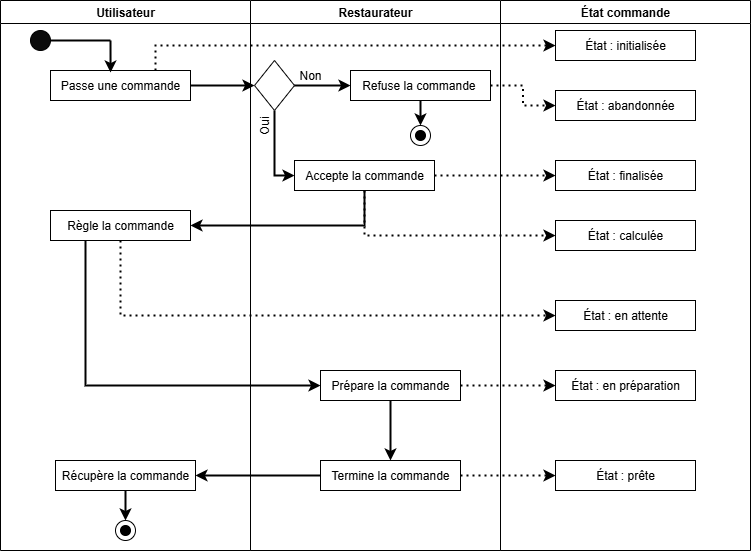

The diagram above was exported from draw.io. Its source (the exported page's mxGraphModel, read from the mxfile embedded in the PNG):
<mxGraphModel dx="1426" dy="777" grid="1" gridSize="10" guides="1" tooltips="1" connect="1" arrows="1" fold="1" page="1" pageScale="1" pageWidth="827" pageHeight="1169" math="0" shadow="0">
  <root>
    <mxCell id="0" />
    <mxCell id="1" parent="0" />
    <mxCell id="0ufAEwm9sQGBwjiGTKoh-1" value="Utilisateur" style="swimlane;whiteSpace=wrap;html=1;" parent="1" vertex="1">
      <mxGeometry x="50" width="250" height="550" as="geometry" />
    </mxCell>
    <mxCell id="0ufAEwm9sQGBwjiGTKoh-7" value="Passe une commande" style="rounded=0;whiteSpace=wrap;html=1;" parent="0ufAEwm9sQGBwjiGTKoh-1" vertex="1">
      <mxGeometry x="50" y="70" width="140" height="30" as="geometry" />
    </mxCell>
    <mxCell id="0ufAEwm9sQGBwjiGTKoh-12" value="" style="ellipse;whiteSpace=wrap;html=1;aspect=fixed;fillColor=#0B0B0B;" parent="0ufAEwm9sQGBwjiGTKoh-1" vertex="1">
      <mxGeometry x="30" y="30" width="20" height="20" as="geometry" />
    </mxCell>
    <mxCell id="0ufAEwm9sQGBwjiGTKoh-20" value="Règle la commande" style="rounded=0;whiteSpace=wrap;html=1;" parent="0ufAEwm9sQGBwjiGTKoh-1" vertex="1">
      <mxGeometry x="50" y="210" width="140" height="30" as="geometry" />
    </mxCell>
    <mxCell id="hhMhG7ENeKLT1TJY9Krv-1" style="edgeStyle=orthogonalEdgeStyle;rounded=0;orthogonalLoop=1;jettySize=auto;html=1;exitX=0.5;exitY=1;exitDx=0;exitDy=0;entryX=0.5;entryY=0;entryDx=0;entryDy=0;strokeWidth=2;" parent="0ufAEwm9sQGBwjiGTKoh-1" source="0ufAEwm9sQGBwjiGTKoh-38" target="0ufAEwm9sQGBwjiGTKoh-70" edge="1">
      <mxGeometry relative="1" as="geometry" />
    </mxCell>
    <mxCell id="0ufAEwm9sQGBwjiGTKoh-38" value="Récupère la commande" style="rounded=0;whiteSpace=wrap;html=1;" parent="0ufAEwm9sQGBwjiGTKoh-1" vertex="1">
      <mxGeometry x="55" y="460" width="140" height="30" as="geometry" />
    </mxCell>
    <mxCell id="0ufAEwm9sQGBwjiGTKoh-70" value="" style="ellipse;whiteSpace=wrap;html=1;aspect=fixed;" parent="0ufAEwm9sQGBwjiGTKoh-1" vertex="1">
      <mxGeometry x="115" y="520" width="20" height="20" as="geometry" />
    </mxCell>
    <mxCell id="0ufAEwm9sQGBwjiGTKoh-73" value="" style="ellipse;whiteSpace=wrap;html=1;aspect=fixed;fillColor=#000000;" parent="0ufAEwm9sQGBwjiGTKoh-1" vertex="1">
      <mxGeometry x="120" y="525" width="10" height="10" as="geometry" />
    </mxCell>
    <mxCell id="0ufAEwm9sQGBwjiGTKoh-2" value="Restaurateur" style="swimlane;whiteSpace=wrap;html=1;" parent="1" vertex="1">
      <mxGeometry x="300" width="250" height="550" as="geometry" />
    </mxCell>
    <mxCell id="0ufAEwm9sQGBwjiGTKoh-9" value="Accepte la commande" style="rounded=0;whiteSpace=wrap;html=1;" parent="0ufAEwm9sQGBwjiGTKoh-2" vertex="1">
      <mxGeometry x="44" y="160" width="140" height="30" as="geometry" />
    </mxCell>
    <mxCell id="0ufAEwm9sQGBwjiGTKoh-69" style="edgeStyle=orthogonalEdgeStyle;rounded=0;orthogonalLoop=1;jettySize=auto;html=1;exitX=0.5;exitY=1;exitDx=0;exitDy=0;entryX=0.5;entryY=0;entryDx=0;entryDy=0;strokeWidth=2;" parent="0ufAEwm9sQGBwjiGTKoh-2" source="0ufAEwm9sQGBwjiGTKoh-24" target="0ufAEwm9sQGBwjiGTKoh-67" edge="1">
      <mxGeometry relative="1" as="geometry" />
    </mxCell>
    <mxCell id="0ufAEwm9sQGBwjiGTKoh-24" value="Refuse la commande&amp;nbsp;" style="rounded=0;whiteSpace=wrap;html=1;" parent="0ufAEwm9sQGBwjiGTKoh-2" vertex="1">
      <mxGeometry x="100" y="70" width="140" height="30" as="geometry" />
    </mxCell>
    <mxCell id="0ufAEwm9sQGBwjiGTKoh-51" style="edgeStyle=orthogonalEdgeStyle;rounded=0;orthogonalLoop=1;jettySize=auto;html=1;exitX=0.5;exitY=1;exitDx=0;exitDy=0;entryX=0.5;entryY=0;entryDx=0;entryDy=0;strokeWidth=2;" parent="0ufAEwm9sQGBwjiGTKoh-2" source="0ufAEwm9sQGBwjiGTKoh-29" target="0ufAEwm9sQGBwjiGTKoh-49" edge="1">
      <mxGeometry relative="1" as="geometry" />
    </mxCell>
    <mxCell id="0ufAEwm9sQGBwjiGTKoh-29" value="Prépare la commande" style="rounded=0;whiteSpace=wrap;html=1;" parent="0ufAEwm9sQGBwjiGTKoh-2" vertex="1">
      <mxGeometry x="70" y="370" width="140" height="30" as="geometry" />
    </mxCell>
    <mxCell id="0ufAEwm9sQGBwjiGTKoh-58" style="edgeStyle=orthogonalEdgeStyle;rounded=0;orthogonalLoop=1;jettySize=auto;html=1;exitX=0.5;exitY=1;exitDx=0;exitDy=0;entryX=0;entryY=0.5;entryDx=0;entryDy=0;strokeWidth=2;" parent="0ufAEwm9sQGBwjiGTKoh-2" source="0ufAEwm9sQGBwjiGTKoh-43" target="0ufAEwm9sQGBwjiGTKoh-9" edge="1">
      <mxGeometry relative="1" as="geometry" />
    </mxCell>
    <mxCell id="0ufAEwm9sQGBwjiGTKoh-43" value="" style="rhombus;whiteSpace=wrap;html=1;" parent="0ufAEwm9sQGBwjiGTKoh-2" vertex="1">
      <mxGeometry x="4" y="60" width="40" height="50" as="geometry" />
    </mxCell>
    <mxCell id="0ufAEwm9sQGBwjiGTKoh-47" style="edgeStyle=orthogonalEdgeStyle;rounded=0;orthogonalLoop=1;jettySize=auto;html=1;entryX=0;entryY=0.5;entryDx=0;entryDy=0;strokeWidth=2;" parent="0ufAEwm9sQGBwjiGTKoh-2" source="0ufAEwm9sQGBwjiGTKoh-43" target="0ufAEwm9sQGBwjiGTKoh-24" edge="1">
      <mxGeometry relative="1" as="geometry" />
    </mxCell>
    <mxCell id="0ufAEwm9sQGBwjiGTKoh-49" value="Termine la commande" style="rounded=0;whiteSpace=wrap;html=1;" parent="0ufAEwm9sQGBwjiGTKoh-2" vertex="1">
      <mxGeometry x="70" y="460" width="140" height="30" as="geometry" />
    </mxCell>
    <mxCell id="0ufAEwm9sQGBwjiGTKoh-59" value="Non" style="text;html=1;align=center;verticalAlign=middle;whiteSpace=wrap;rounded=0;" parent="0ufAEwm9sQGBwjiGTKoh-2" vertex="1">
      <mxGeometry x="30" y="60" width="60" height="30" as="geometry" />
    </mxCell>
    <mxCell id="0ufAEwm9sQGBwjiGTKoh-60" value="Oui" style="text;html=1;align=center;verticalAlign=middle;whiteSpace=wrap;rounded=0;rotation=-90;" parent="0ufAEwm9sQGBwjiGTKoh-2" vertex="1">
      <mxGeometry x="-16" y="110" width="60" height="30" as="geometry" />
    </mxCell>
    <mxCell id="0ufAEwm9sQGBwjiGTKoh-67" value="" style="ellipse;whiteSpace=wrap;html=1;aspect=fixed;" parent="0ufAEwm9sQGBwjiGTKoh-2" vertex="1">
      <mxGeometry x="160" y="125" width="20" height="20" as="geometry" />
    </mxCell>
    <mxCell id="0ufAEwm9sQGBwjiGTKoh-68" value="" style="ellipse;whiteSpace=wrap;html=1;aspect=fixed;fillColor=#000000;" parent="0ufAEwm9sQGBwjiGTKoh-2" vertex="1">
      <mxGeometry x="165" y="130" width="10" height="10" as="geometry" />
    </mxCell>
    <mxCell id="0ufAEwm9sQGBwjiGTKoh-10" value="État commande" style="swimlane;whiteSpace=wrap;html=1;" parent="1" vertex="1">
      <mxGeometry x="550" width="250" height="550" as="geometry" />
    </mxCell>
    <mxCell id="0ufAEwm9sQGBwjiGTKoh-11" value="État : finalisée" style="rounded=0;whiteSpace=wrap;html=1;" parent="0ufAEwm9sQGBwjiGTKoh-10" vertex="1">
      <mxGeometry x="55" y="160" width="140" height="30" as="geometry" />
    </mxCell>
    <mxCell id="0ufAEwm9sQGBwjiGTKoh-16" value="État : initialisée" style="rounded=0;whiteSpace=wrap;html=1;" parent="0ufAEwm9sQGBwjiGTKoh-10" vertex="1">
      <mxGeometry x="55" y="30" width="140" height="30" as="geometry" />
    </mxCell>
    <mxCell id="0ufAEwm9sQGBwjiGTKoh-22" value="État : calculée" style="rounded=0;whiteSpace=wrap;html=1;" parent="0ufAEwm9sQGBwjiGTKoh-10" vertex="1">
      <mxGeometry x="55" y="220" width="140" height="30" as="geometry" />
    </mxCell>
    <mxCell id="0ufAEwm9sQGBwjiGTKoh-26" value="État : abandonnée" style="rounded=0;whiteSpace=wrap;html=1;" parent="0ufAEwm9sQGBwjiGTKoh-10" vertex="1">
      <mxGeometry x="55" y="90" width="140" height="30" as="geometry" />
    </mxCell>
    <mxCell id="0ufAEwm9sQGBwjiGTKoh-31" value="État : en attente" style="rounded=0;whiteSpace=wrap;html=1;" parent="0ufAEwm9sQGBwjiGTKoh-10" vertex="1">
      <mxGeometry x="55" y="300" width="140" height="30" as="geometry" />
    </mxCell>
    <mxCell id="0ufAEwm9sQGBwjiGTKoh-34" value="État : en préparation" style="rounded=0;whiteSpace=wrap;html=1;" parent="0ufAEwm9sQGBwjiGTKoh-10" vertex="1">
      <mxGeometry x="55" y="370" width="140" height="30" as="geometry" />
    </mxCell>
    <mxCell id="0ufAEwm9sQGBwjiGTKoh-36" value="État : prête" style="rounded=0;whiteSpace=wrap;html=1;" parent="0ufAEwm9sQGBwjiGTKoh-10" vertex="1">
      <mxGeometry x="55" y="460" width="140" height="30" as="geometry" />
    </mxCell>
    <mxCell id="0ufAEwm9sQGBwjiGTKoh-14" value="" style="endArrow=none;html=1;rounded=0;strokeWidth=2;" parent="1" source="0ufAEwm9sQGBwjiGTKoh-12" edge="1">
      <mxGeometry width="50" height="50" relative="1" as="geometry">
        <mxPoint x="390" y="170" as="sourcePoint" />
        <mxPoint x="160" y="40" as="targetPoint" />
      </mxGeometry>
    </mxCell>
    <mxCell id="0ufAEwm9sQGBwjiGTKoh-15" value="" style="endArrow=classic;html=1;rounded=0;entryX=0.429;entryY=0.067;entryDx=0;entryDy=0;entryPerimeter=0;strokeWidth=2;" parent="1" target="0ufAEwm9sQGBwjiGTKoh-7" edge="1">
      <mxGeometry width="50" height="50" relative="1" as="geometry">
        <mxPoint x="160" y="40" as="sourcePoint" />
        <mxPoint x="440" y="120" as="targetPoint" />
      </mxGeometry>
    </mxCell>
    <mxCell id="0ufAEwm9sQGBwjiGTKoh-18" style="edgeStyle=orthogonalEdgeStyle;rounded=0;orthogonalLoop=1;jettySize=auto;html=1;exitX=0.75;exitY=0;exitDx=0;exitDy=0;entryX=0;entryY=0.5;entryDx=0;entryDy=0;strokeWidth=2;dashed=1;dashPattern=1 2;" parent="1" source="0ufAEwm9sQGBwjiGTKoh-7" target="0ufAEwm9sQGBwjiGTKoh-16" edge="1">
      <mxGeometry relative="1" as="geometry" />
    </mxCell>
    <mxCell id="0ufAEwm9sQGBwjiGTKoh-19" style="edgeStyle=orthogonalEdgeStyle;rounded=0;orthogonalLoop=1;jettySize=auto;html=1;exitX=1;exitY=0.5;exitDx=0;exitDy=0;entryX=0;entryY=0.5;entryDx=0;entryDy=0;strokeWidth=2;dashed=1;dashPattern=1 2;" parent="1" source="0ufAEwm9sQGBwjiGTKoh-9" target="0ufAEwm9sQGBwjiGTKoh-11" edge="1">
      <mxGeometry relative="1" as="geometry" />
    </mxCell>
    <mxCell id="0ufAEwm9sQGBwjiGTKoh-21" style="edgeStyle=orthogonalEdgeStyle;rounded=0;orthogonalLoop=1;jettySize=auto;html=1;exitX=0.5;exitY=1;exitDx=0;exitDy=0;entryX=1;entryY=0.5;entryDx=0;entryDy=0;strokeWidth=2;" parent="1" source="0ufAEwm9sQGBwjiGTKoh-9" target="0ufAEwm9sQGBwjiGTKoh-20" edge="1">
      <mxGeometry relative="1" as="geometry" />
    </mxCell>
    <mxCell id="0ufAEwm9sQGBwjiGTKoh-27" style="edgeStyle=orthogonalEdgeStyle;rounded=0;orthogonalLoop=1;jettySize=auto;html=1;exitX=1;exitY=0.5;exitDx=0;exitDy=0;entryX=0;entryY=0.5;entryDx=0;entryDy=0;strokeWidth=2;dashed=1;dashPattern=1 2;" parent="1" source="0ufAEwm9sQGBwjiGTKoh-24" target="0ufAEwm9sQGBwjiGTKoh-26" edge="1">
      <mxGeometry relative="1" as="geometry" />
    </mxCell>
    <mxCell id="0ufAEwm9sQGBwjiGTKoh-28" style="edgeStyle=orthogonalEdgeStyle;rounded=0;orthogonalLoop=1;jettySize=auto;html=1;exitX=0.5;exitY=1;exitDx=0;exitDy=0;entryX=0;entryY=0.5;entryDx=0;entryDy=0;strokeWidth=2;dashed=1;dashPattern=1 2;" parent="1" source="0ufAEwm9sQGBwjiGTKoh-9" target="0ufAEwm9sQGBwjiGTKoh-22" edge="1">
      <mxGeometry relative="1" as="geometry" />
    </mxCell>
    <mxCell id="0ufAEwm9sQGBwjiGTKoh-32" style="edgeStyle=orthogonalEdgeStyle;rounded=0;orthogonalLoop=1;jettySize=auto;html=1;exitX=0.5;exitY=1;exitDx=0;exitDy=0;entryX=0;entryY=0.5;entryDx=0;entryDy=0;strokeWidth=2;dashed=1;dashPattern=1 2;" parent="1" source="0ufAEwm9sQGBwjiGTKoh-20" target="0ufAEwm9sQGBwjiGTKoh-31" edge="1">
      <mxGeometry relative="1" as="geometry" />
    </mxCell>
    <mxCell id="0ufAEwm9sQGBwjiGTKoh-42" style="edgeStyle=orthogonalEdgeStyle;rounded=0;orthogonalLoop=1;jettySize=auto;html=1;exitX=0.25;exitY=1;exitDx=0;exitDy=0;entryX=0;entryY=0.5;entryDx=0;entryDy=0;strokeWidth=2;" parent="1" source="0ufAEwm9sQGBwjiGTKoh-20" target="0ufAEwm9sQGBwjiGTKoh-29" edge="1">
      <mxGeometry relative="1" as="geometry" />
    </mxCell>
    <mxCell id="0ufAEwm9sQGBwjiGTKoh-46" style="edgeStyle=orthogonalEdgeStyle;rounded=0;orthogonalLoop=1;jettySize=auto;html=1;exitX=1;exitY=0.5;exitDx=0;exitDy=0;strokeWidth=2;" parent="1" source="0ufAEwm9sQGBwjiGTKoh-7" target="0ufAEwm9sQGBwjiGTKoh-43" edge="1">
      <mxGeometry relative="1" as="geometry" />
    </mxCell>
    <mxCell id="0ufAEwm9sQGBwjiGTKoh-52" value="" style="edgeStyle=orthogonalEdgeStyle;rounded=0;orthogonalLoop=1;jettySize=auto;html=1;strokeWidth=2;dashed=1;dashPattern=1 2;" parent="1" source="0ufAEwm9sQGBwjiGTKoh-29" target="0ufAEwm9sQGBwjiGTKoh-34" edge="1">
      <mxGeometry relative="1" as="geometry" />
    </mxCell>
    <mxCell id="0ufAEwm9sQGBwjiGTKoh-53" style="edgeStyle=orthogonalEdgeStyle;rounded=0;orthogonalLoop=1;jettySize=auto;html=1;exitX=0;exitY=0.5;exitDx=0;exitDy=0;entryX=1;entryY=0.5;entryDx=0;entryDy=0;strokeWidth=2;" parent="1" source="0ufAEwm9sQGBwjiGTKoh-49" target="0ufAEwm9sQGBwjiGTKoh-38" edge="1">
      <mxGeometry relative="1" as="geometry" />
    </mxCell>
    <mxCell id="0ufAEwm9sQGBwjiGTKoh-54" style="edgeStyle=orthogonalEdgeStyle;rounded=0;orthogonalLoop=1;jettySize=auto;html=1;exitX=1;exitY=0.5;exitDx=0;exitDy=0;entryX=0;entryY=0.5;entryDx=0;entryDy=0;strokeWidth=2;dashed=1;dashPattern=1 2;" parent="1" source="0ufAEwm9sQGBwjiGTKoh-49" target="0ufAEwm9sQGBwjiGTKoh-36" edge="1">
      <mxGeometry relative="1" as="geometry" />
    </mxCell>
  </root>
</mxGraphModel>